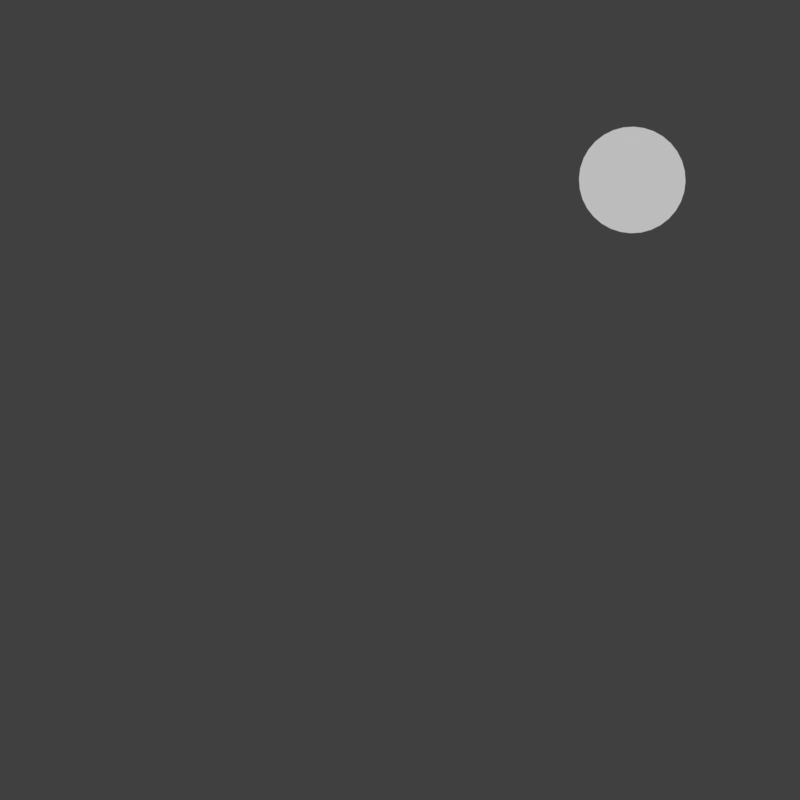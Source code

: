 # Source: BusyAnimation.blend  (saved by Blender 2.79.0; exported with 4.5.12 LTS)
import bpy
from mathutils import Matrix  # noqa: F401  (used for matrix-valued properties, if any)

bpy.ops.wm.read_factory_settings(use_empty=True)
scene = bpy.context.scene
scene.name = 'Scene'

# ---- collections
col_collection_1 = bpy.data.collections.new('Collection 1'); scene.collection.children.link(col_collection_1)

# ---- materials (node trees are filled in below, after node groups)
mat_white = bpy.data.materials.new('White')
mat_white.alpha_threshold = 0.0
mat_white.use_transparent_shadow = False
mat_white.roughness = 0.5

# ---- material node trees

# ---- world
world_world = bpy.data.worlds.new('World'); scene.world = world_world
world_world.color = (0.05088, 0.05088, 0.05088)
world_world.use_sun_shadow = False
world_world.sun_shadow_jitter_overblur = 0.0
world_world.cycles.sampling_method = 'MANUAL'

# ---- cameras
cam_camera = bpy.data.cameras.new('Camera')
cam_camera.type = 'ORTHO'
cam_camera.clip_end = 100.0
cam_camera.lens = 35.0
cam_camera.sensor_width = 32.0
cam_camera.sensor_height = 18.0
cam_camera.ortho_scale = 15.0
cam_camera.dof.focus_distance = 0.0
cam_camera.dof.aperture_fstop = 128.0

# ---- meshes
me_circle = bpy.data.meshes.new('Circle')
me_circle.from_pydata([(-6.0, 3.576e-07, 1.0), (-6.195, 3.576e-07, 0.9808), (-6.383, 3.576e-07, 0.9239), (-6.556, 3.576e-07, 0.8315), (-6.707, 3.576e-07, 0.7071), (-6.831, 2.98e-07, 0.5556), (-6.924, 3.278e-07, 0.3827), (-6.981, 2.98e-07, 0.1951), (-7.0, 2.85e-07, -2.095e-07), (-6.981, 2.682e-07, -0.1951), (-6.924, 2.682e-07, -0.3827), (-6.831, 2.384e-07, -0.5556), (-6.707, 2.384e-07, -0.7071), (-6.556, 2.384e-07, -0.8315), (-6.383, 2.384e-07, -0.9239), (-6.195, 2.384e-07, -0.9808), (-6.0, 2.384e-07, -1.0), (-5.805, 2.384e-07, -0.9808), (-5.617, 2.384e-07, -0.9239), (-5.444, 2.384e-07, -0.8315), (-5.293, 2.384e-07, -0.7071), (-5.169, 2.384e-07, -0.5556), (-5.076, 2.682e-07, -0.3827), (-5.019, 2.682e-07, -0.1951), (-5.0, 2.85e-07, 6.806e-07), (-5.019, 2.98e-07, 0.1951), (-5.076, 3.278e-07, 0.3827), (-5.169, 2.98e-07, 0.5556), (-5.293, 3.576e-07, 0.7071), (-5.444, 3.576e-07, 0.8315), (-5.617, 3.576e-07, 0.9239), (-5.805, 3.576e-07, 0.9808)], [], [(1, 0, 31, 30, 29, 28, 27, 26, 25, 24, 23, 22, 21, 20, 19, 18, 17, 16, 15, 14, 13, 12, 11, 10, 9, 8, 7, 6, 5, 4, 3, 2)])
me_circle.materials.append(mat_white)
me_circle.use_remesh_preserve_volume = False
me_circle.use_remesh_preserve_attributes = False
me_circle.use_mirror_vertex_groups = False
me_circle.update()

# ---- objects
ob_circle = bpy.data.objects.new('Circle', me_circle)
ob_camera = bpy.data.objects.new('Camera', cam_camera)

# ---- transforms, parenting, visibility, modifiers, constraints
ob_circle.location = (0.0, 0.0, 0.0)
ob_circle.rotation_euler = (0.0, 2.383, -1.539e-14)
ob_circle.lineart.crease_threshold = 0.0
ob_camera.location = (0.0, -8.0, 0.0)
ob_camera.rotation_euler = (1.571, 2.22e-16, 2.22e-16)
ob_camera.lock_rotations_4d = False
ob_camera.empty_display_type = 'ARROWS'
ob_camera.color = (0.0, 0.0, 0.0, 0.0)
ob_camera.display_type = 'WIRE'
ob_camera.lineart.crease_threshold = 0.0

# ---- collection membership
col_collection_1.objects.link(ob_circle)
col_collection_1.objects.link(ob_camera)

# ---- scene / render settings (as saved in the file)
scene.camera = ob_camera
scene.frame_start = 12; scene.frame_end = 40; scene.frame_set(12)
scene.render.engine = 'BLENDER_EEVEE_NEXT'
scene.render.resolution_x = 64
scene.render.resolution_y = 64
scene.render.resolution_percentage = 50
scene.render.dither_intensity = 0.0
scene.render.film_transparent = True
scene.cycles.use_denoising = False
scene.cycles.samples = 128
scene.cycles.sampling_pattern = 'TABULATED_SOBOL'
scene.cycles.use_adaptive_sampling = False
scene.cycles.use_light_tree = False
scene.cycles.blur_glossy = 0.0
scene.cycles.sample_clamp_indirect = 0.0
scene.view_settings.view_transform = 'Standard'
bpy.context.view_layer.update()

# ---- added for rendering (the .blend has no usable light): sun
light_auto_sun = bpy.data.lights.new('AutoSun', 'SUN')
light_auto_sun.energy = 3.0
light_auto_sun.angle = 0.0523599
ob_auto_sun = bpy.data.objects.new('AutoSun', light_auto_sun)
scene.collection.objects.link(ob_auto_sun)
ob_auto_sun.rotation_euler = (0.872665, 0.174533, 0.523599)
bpy.context.view_layer.update()
